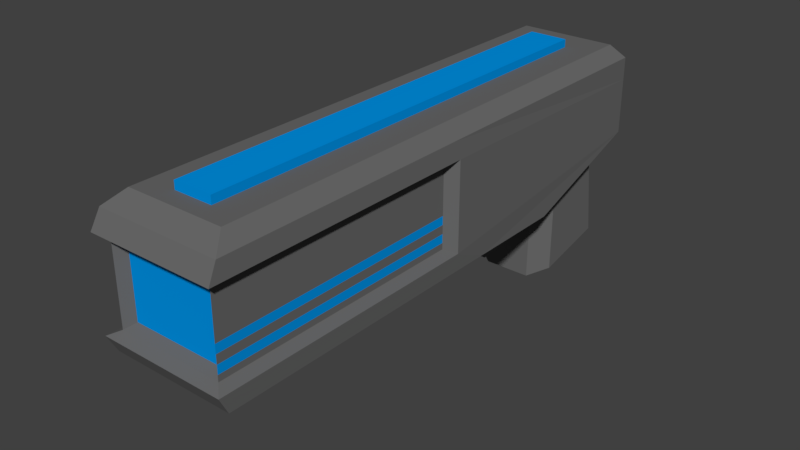 # Source: Gun_Laser.blend  (saved by Blender 2.78.0; exported with 4.5.12 LTS)
import bpy
from mathutils import Matrix  # noqa: F401  (used for matrix-valued properties, if any)

bpy.ops.wm.read_factory_settings(use_empty=True)
scene = bpy.context.scene
scene.name = 'Scene'

# ---- collections
col_collection_1 = bpy.data.collections.new('Collection 1'); scene.collection.children.link(col_collection_1)

# ---- materials (node trees are filled in below, after node groups)
mat_gunmat1 = bpy.data.materials.new('GunMat1')
mat_gunmat1.alpha_threshold = 0.0
mat_gunmat1.use_transparent_shadow = False
mat_gunmat1.diffuse_color = (0.1424, 0.1424, 0.1424, 1.0)
mat_gunmat1.roughness = 0.5
mat_gunmat2 = bpy.data.materials.new('GunMat2')
mat_gunmat2.alpha_threshold = 0.0
mat_gunmat2.use_transparent_shadow = False
mat_gunmat2.diffuse_color = (0.0, 0.2953, 0.8, 1.0)
mat_gunmat2.roughness = 0.5

# ---- material node trees

# ---- world
world_world = bpy.data.worlds.new('World'); scene.world = world_world
world_world.color = (0.05088, 0.05088, 0.05088)
world_world.use_sun_shadow = False
world_world.sun_shadow_jitter_overblur = 0.0
world_world.cycles.sampling_method = 'MANUAL'

# ---- meshes
me_cube_005 = bpy.data.meshes.new('Cube.005')
me_cube_005.from_pydata([(0.7082, -0.387, -2.513), (0.7082, 0.387, -2.513), (0.7116, 0.387, 0.0896), (1.192, 0.387, -2.178), (1.091, 0.387, 0.1109), (0.7116, -0.387, 0.0896), (1.091, -0.387, 0.1109), (1.192, -0.387, -2.178), (0.7626, 0.722, -0.107), (0.7599, 0.722, -2.312), (1.141, 0.722, -2.049), (1.061, 0.722, -0.09028), (0.7599, -0.722, -2.312), (0.7626, -0.722, -0.107), (1.061, -0.722, -0.09028), (1.141, -0.722, -2.049), (-1.542, -1.0, -1.0), (-1.542, -1.0, 1.0), (-1.542, 1.0, -1.0), (-1.542, 1.0, 1.0), (0.5319, -1.0, -1.0), (1.211, -1.0, 1.0), (0.5319, 1.0, -1.0), (1.211, 1.0, 1.0), (-0.2278, 1.0, -1.0), (-0.2278, 1.0, 1.0), (-0.2278, -1.0, -1.0), (-0.2278, -1.0, 1.0), (-1.59, -1.022, -0.7133), (-1.59, -1.022, 0.7133), (-1.59, 1.022, 0.7133), (-1.59, 1.022, -0.7133), (1.211, 1.0, 0.634), (1.211, 1.0, -0.2652), (1.211, -1.0, 0.634), (1.211, -1.0, -0.2652), (-0.1795, -1.022, 0.7133), (-0.1795, -1.022, -0.7133), (-0.1795, 1.022, 0.7133), (-0.1795, 1.022, -0.7133), (-1.542, -0.8609, -0.634), (-1.542, -0.8609, 0.634), (-1.542, 0.8609, 0.634), (-1.542, 0.8609, -0.634), (-0.2278, -0.8609, 0.634), (-0.2278, -0.8609, -0.634), (-0.2278, 0.8609, 0.634), (-0.2278, 0.8609, -0.634), (-1.492, -0.7613, 0.5606), (-1.492, 0.7613, 0.5606), (-1.492, -0.7613, -0.5606), (-1.492, 0.7613, -0.5606), (-1.542, -0.8609, -0.535), (-1.542, -0.8609, -0.3959), (-1.542, -0.8609, -0.2568), (-1.542, -0.8609, -0.1176), (-0.2278, -0.8609, -0.1176), (-0.2278, -0.8609, -0.2568), (-0.2278, -0.8609, -0.3959), (-0.2278, -0.8609, -0.535), (-0.3822, -0.8609, -0.634), (-0.5367, -0.8609, -0.634), (-1.233, -0.8609, -0.634), (-1.387, -0.8609, -0.634), (-0.3822, -0.8609, 0.634), (-0.5367, -0.8609, 0.634), (-1.233, -0.8609, 0.634), (-1.387, -0.8609, 0.634), (-0.3822, -0.8609, -0.535), (-0.5367, -0.8609, -0.535), (-1.233, -0.8609, -0.535), (-1.387, -0.8609, -0.535), (-0.3822, -0.8609, -0.3959), (-0.5367, -0.8609, -0.3959), (-1.233, -0.8609, -0.3959), (-1.387, -0.8609, -0.3959), (-0.3822, -0.8609, -0.2568), (-0.5367, -0.8609, -0.2568), (-1.233, -0.8609, -0.2568), (-1.387, -0.8609, -0.2568), (-0.3822, -0.8609, -0.1176), (-0.5367, -0.8609, -0.1176), (-1.233, -0.8609, -0.1176), (-1.387, -0.8609, -0.1176), (-1.542, 0.8609, -0.1176), (-1.542, 0.8609, -0.2568), (-1.542, 0.8609, -0.3959), (-1.542, 0.8609, -0.535), (-0.2278, 0.8609, -0.1176), (-0.2278, 0.8609, -0.2568), (-0.2278, 0.8609, -0.3959), (-0.2278, 0.8609, -0.535), (-1.387, 0.8609, -0.634), (-1.233, 0.8609, -0.634), (-0.5367, 0.8609, -0.634), (-0.3822, 0.8609, -0.634), (-1.387, 0.8609, 0.634), (-1.233, 0.8609, 0.634), (-0.5367, 0.8609, 0.634), (-0.3822, 0.8609, 0.634), (-1.387, 0.8609, -0.535), (-1.233, 0.8609, -0.535), (-0.5367, 0.8609, -0.535), (-0.3822, 0.8609, -0.535), (-1.387, 0.8609, -0.3959), (-1.233, 0.8609, -0.3959), (-0.5367, 0.8609, -0.3959), (-0.3822, 0.8609, -0.3959), (-1.387, 0.8609, -0.2568), (-1.233, 0.8609, -0.2568), (-0.5367, 0.8609, -0.2568), (-0.3822, 0.8609, -0.2568), (-1.387, 0.8609, -0.1176), (-1.233, 0.8609, -0.1176), (-0.5367, 0.8609, -0.1176), (-0.3822, 0.8609, -0.1176), (-1.452, -0.7928, 1.208), (-1.452, 0.7928, 1.208), (-0.2278, 0.7928, 1.208), (1.162, 0.7928, 1.208), (1.162, -0.7928, 1.208), (-0.2278, -0.7928, 1.208), (-1.36, -0.3143, 1.208), (-1.36, 0.3143, 1.208), (-0.1899, 0.3143, 1.208), (0.9803, 0.3143, 1.208), (0.9803, -0.3143, 1.208), (-0.1899, -0.3143, 1.208), (-1.36, -0.3143, 1.338), (-1.36, 0.3143, 1.338), (-0.1899, 0.3143, 1.338), (0.9803, 0.3143, 1.338), (0.9803, -0.3143, 1.338), (-0.1899, -0.3143, 1.338), (0.5319, -0.3333, -1.0), (0.5319, 0.3333, -1.0), (0.02547, -1.0, -1.0), (0.2787, -1.0, -1.0), (0.2787, 1.0, -1.0), (0.02547, 1.0, -1.0), (-0.2278, 0.3333, -1.0), (-0.2278, -0.3333, -1.0), (0.02547, 0.3333, -1.0), (0.02547, -0.3333, -1.0), (0.2017, 0.3333, -1.0), (0.2017, -0.3333, -1.0), (0.3146, 0.3333, -1.0), (0.3146, -0.3333, -1.0), (0.3209, 0.3832, -1.659), (0.3209, -0.3832, -1.659), (0.4028, 0.3832, -1.409), (0.4028, -0.3832, -1.409), (0.7082, 0.129, -2.513), (0.7082, -0.129, -2.513), (0.7094, -0.387, -1.646), (0.7105, -0.387, -0.778), (0.7116, -0.129, 0.0896), (0.7116, 0.129, 0.0896), (0.7105, 0.387, -0.778), (0.7094, 0.387, -1.646), (0.7094, -0.3088, -1.637), (0.7094, 0.3088, -1.637), (0.7105, -0.3088, -1.286), (0.7105, 0.3088, -1.286)], [], [(163, 157, 2, 158), (6, 5, 13, 14), (3, 4, 6, 7), (148, 161, 160, 149), (1, 3, 7, 0, 153, 152), (4, 2, 157, 156, 5, 6), (4, 3, 10, 11), (161, 148, 150, 163), (5, 155, 154, 0), (163, 150, 151, 162), (9, 8, 11, 10), (15, 14, 13, 12), (3, 1, 9, 10), (7, 6, 14, 15), (2, 4, 11, 8), (0, 7, 15, 12), (1, 159, 158, 2, 8, 9), (5, 0, 12, 13), (29, 17, 19, 30), (38, 25, 23, 32), (32, 23, 21, 34), (36, 27, 17, 29), (137, 136, 145), (25, 19, 117, 118), (27, 21, 120, 121), (18, 24, 140, 141, 26, 16), (34, 21, 27, 36), (30, 19, 25, 38), (18, 31, 39, 24), (30, 38, 46, 99, 98, 97, 96, 42), (24, 39, 38, 32, 33, 22, 138, 139), (26, 37, 28, 16), (36, 29, 41, 67, 66, 65, 64, 44), (22, 33, 35, 20, 134, 135), (33, 32, 34, 35), (16, 28, 31, 18), (40, 52, 53, 54, 55, 41, 48, 50), (17, 27, 121, 116), (38, 39, 47, 91, 90, 89, 88, 46), (37, 36, 44, 56, 57, 58, 59, 45), (28, 37, 45, 60, 61, 62, 63, 40), (43, 40, 50, 51), (39, 31, 43, 92, 93, 94, 95, 47), (49, 51, 50, 48), (42, 84, 85, 86, 87, 43, 51, 49), (41, 42, 49, 48), (75, 53, 52, 71, 70, 69, 68, 59, 58, 72, 73, 74), (79, 54, 53, 75, 74, 73, 72, 58, 57, 76, 77, 78), (71, 52, 40, 63, 62, 61, 60, 45, 59, 68, 69, 70), (83, 55, 54, 79, 78, 77, 76, 57, 56, 80, 81, 82), (67, 41, 55, 83, 82, 81, 80, 56, 44, 64, 65, 66), (107, 90, 91, 103, 102, 101, 100, 87, 86, 104, 105, 106), (111, 89, 90, 107, 106, 105, 104, 86, 85, 108, 109, 110), (115, 88, 89, 111, 110, 109, 108, 85, 84, 112, 113, 114), (99, 46, 88, 115, 114, 113, 112, 84, 42, 96, 97, 98), (21, 23, 119, 120), (116, 121, 127, 122), (118, 117, 123, 124), (19, 17, 116, 117), (23, 25, 118, 119), (103, 91, 47, 95, 94, 93, 92, 43, 87, 100, 101, 102), (20, 35, 34, 36, 37, 26, 136, 137), (127, 126, 132, 133), (123, 122, 128, 129), (119, 118, 124, 125), (121, 120, 126, 127), (120, 119, 125, 126), (117, 116, 122, 123), (130, 129, 128, 133), (131, 130, 133, 132), (122, 127, 133, 128), (125, 124, 130, 131), (124, 123, 129, 130), (126, 125, 131, 132), (42, 41, 29, 30), (43, 31, 28, 40), (141, 143, 136, 26), (147, 137, 145), (24, 139, 142, 140), (140, 142, 143, 141), (144, 138, 146), (147, 146, 22, 20), (139, 138, 144), (138, 22, 146), (144, 146, 150, 148), (20, 137, 147), (143, 142, 144, 145), (143, 145, 136), (148, 149, 151, 150), (145, 144, 148, 149), (147, 145, 149, 151), (146, 147, 151, 150), (152, 161, 159, 1), (161, 163, 158, 159), (0, 154, 160, 153), (153, 160, 161, 152), (154, 155, 162, 160), (149, 160, 162, 151), (155, 5, 156, 162), (162, 156, 157, 163), (142, 139, 144)])
me_cube_005.polygons.foreach_set('material_index', [0, 0, 0, 0, 0, 0, 0, 0, 0, 0, 0, 0, 0, 0, 0, 0, 0, 0, 0, 0, 0, 0, 0, 0, 0, 0, 0, 0, 0, 0, 0, 0, 0, 0, 0, 0, 0, 0, 0, 0, 0, 0, 0, 1, 0, 0, 1, 0, 0, 1, 0, 1, 0, 1, 0, 0, 0, 0, 0, 0, 0, 0, 1, 1, 0, 0, 0, 0, 1, 1, 1, 1, 1, 1, 0, 0, 0, 0, 0, 0, 0, 0, 0, 0, 0, 0, 0, 0, 0, 0, 0, 0, 0, 0, 0, 0, 0, 0, 0, 0, 0])
me_cube_005.materials.append(mat_gunmat1)
me_cube_005.materials.append(mat_gunmat2)
me_cube_005.use_remesh_preserve_volume = False
me_cube_005.use_remesh_preserve_attributes = False
me_cube_005.use_mirror_vertex_groups = False
me_cube_005.update()

# ---- objects
ob_gun_laser = bpy.data.objects.new('Gun_Laser', me_cube_005)

# ---- transforms, parenting, visibility, modifiers, constraints
ob_gun_laser.location = (-0.1276, -0.4583, 1.222)
ob_gun_laser.rotation_euler = (0.0, -0.0, 1.571)
ob_gun_laser.scale = (0.292, 0.09317, 0.09317)
ob_gun_laser.lineart.crease_threshold = 0.0

# ---- collection membership
col_collection_1.objects.link(ob_gun_laser)

# ---- scene / render settings (as saved in the file)
scene.frame_start = 1; scene.frame_end = 31; scene.frame_set(1)
scene.render.engine = 'BLENDER_EEVEE_NEXT'
scene.render.resolution_percentage = 50
scene.render.dither_intensity = 0.0
scene.cycles.use_denoising = False
scene.cycles.samples = 128
scene.cycles.sampling_pattern = 'TABULATED_SOBOL'
scene.cycles.light_sampling_threshold = 0.0
scene.cycles.use_adaptive_sampling = False
scene.cycles.use_light_tree = False
scene.cycles.blur_glossy = 0.0
scene.cycles.sample_clamp_indirect = 0.0
scene.view_settings.view_transform = 'Standard'
bpy.context.view_layer.update()

# ---- added for rendering (the .blend has no active camera and no usable light): camera, sun
cam_auto = bpy.data.cameras.new('AutoCamera')
cam_auto.lens = 50.0
cam_auto.sensor_width = 36.0
cam_auto.clip_end = 1000.0
ob_auto_camera = bpy.data.objects.new('AutoCamera', cam_auto)
scene.collection.objects.link(ob_auto_camera)
ob_auto_camera.location = (0.717481, -1.52769, 1.84345)
ob_auto_camera.rotation_euler = (1.09748, -7.21219e-08, 0.694738)
scene.camera = ob_auto_camera
light_auto_sun = bpy.data.lights.new('AutoSun', 'SUN')
light_auto_sun.energy = 3.0
light_auto_sun.angle = 0.0523599
ob_auto_sun = bpy.data.objects.new('AutoSun', light_auto_sun)
scene.collection.objects.link(ob_auto_sun)
ob_auto_sun.rotation_euler = (0.872665, 0.174533, 0.523599)
bpy.context.view_layer.update()

